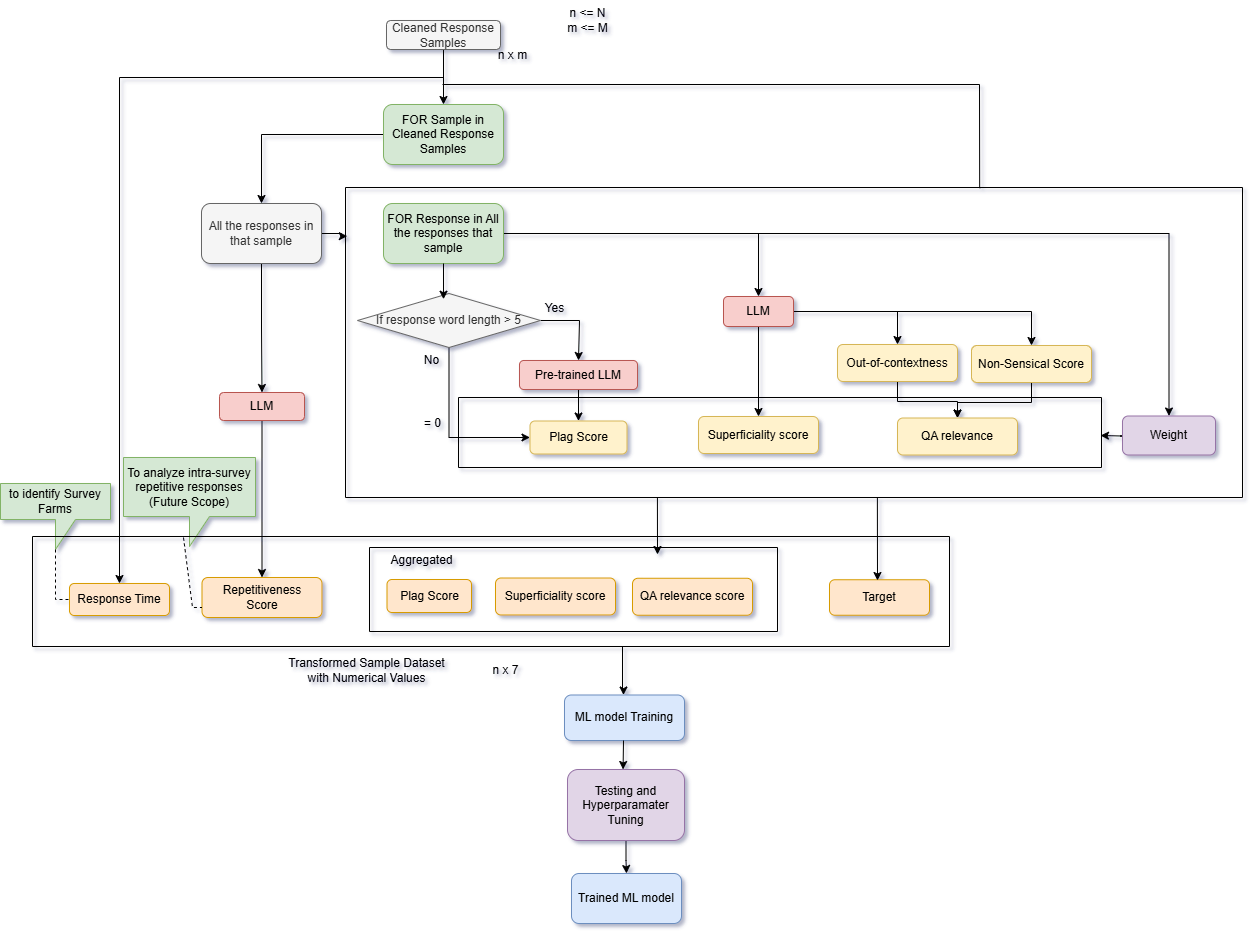

The diagram above was exported from draw.io. Its source (the exported page's mxGraphModel, read from the mxfile embedded in the PNG):
<mxGraphModel dx="2750" dy="658" grid="0" gridSize="10" guides="1" tooltips="1" connect="1" arrows="1" fold="1" page="1" pageScale="1" pageWidth="850" pageHeight="1100" math="0" shadow="1">
  <root>
    <mxCell id="0" />
    <mxCell id="1" parent="0" />
    <mxCell id="08IwL9_xrFE-ZR9S2fCF-43" value="" style="edgeStyle=orthogonalEdgeStyle;rounded=0;orthogonalLoop=1;jettySize=auto;html=1;" parent="1" edge="1">
      <mxGeometry relative="1" as="geometry">
        <mxPoint x="-170" y="488" as="targetPoint" />
        <mxPoint x="-130" y="488" as="sourcePoint" />
      </mxGeometry>
    </mxCell>
    <mxCell id="08IwL9_xrFE-ZR9S2fCF-1" value="" style="edgeStyle=orthogonalEdgeStyle;rounded=0;orthogonalLoop=1;jettySize=auto;html=1;" parent="1" source="08IwL9_xrFE-ZR9S2fCF-3" target="08IwL9_xrFE-ZR9S2fCF-7" edge="1">
      <mxGeometry relative="1" as="geometry" />
    </mxCell>
    <mxCell id="08IwL9_xrFE-ZR9S2fCF-2" style="edgeStyle=orthogonalEdgeStyle;rounded=0;orthogonalLoop=1;jettySize=auto;html=1;entryX=0.5;entryY=0;entryDx=0;entryDy=0;" parent="1" source="08IwL9_xrFE-ZR9S2fCF-3" target="08IwL9_xrFE-ZR9S2fCF-46" edge="1">
      <mxGeometry relative="1" as="geometry">
        <Array as="points">
          <mxPoint x="-827" y="130" />
          <mxPoint x="-1151" y="130" />
        </Array>
      </mxGeometry>
    </mxCell>
    <mxCell id="08IwL9_xrFE-ZR9S2fCF-3" value="Cleaned Response Samples" style="rounded=1;whiteSpace=wrap;html=1;fillColor=#f5f5f5;strokeColor=#666666;fontColor=#333333;" parent="1" vertex="1">
      <mxGeometry x="-884" y="73" width="114" height="29" as="geometry" />
    </mxCell>
    <mxCell id="08IwL9_xrFE-ZR9S2fCF-4" value="n x m" style="text;html=1;align=center;verticalAlign=middle;resizable=0;points=[];autosize=1;strokeColor=none;fillColor=none;" parent="1" vertex="1">
      <mxGeometry x="-783" y="93" width="50" height="30" as="geometry" />
    </mxCell>
    <mxCell id="08IwL9_xrFE-ZR9S2fCF-5" value="n &amp;lt;= N&lt;br&gt;m &amp;lt;= M" style="text;html=1;align=center;verticalAlign=middle;resizable=0;points=[];autosize=1;strokeColor=none;fillColor=none;" parent="1" vertex="1">
      <mxGeometry x="-713" y="53" width="60" height="40" as="geometry" />
    </mxCell>
    <mxCell id="08IwL9_xrFE-ZR9S2fCF-6" style="edgeStyle=orthogonalEdgeStyle;rounded=0;orthogonalLoop=1;jettySize=auto;html=1;entryX=0.5;entryY=0;entryDx=0;entryDy=0;" parent="1" source="08IwL9_xrFE-ZR9S2fCF-7" target="08IwL9_xrFE-ZR9S2fCF-10" edge="1">
      <mxGeometry relative="1" as="geometry" />
    </mxCell>
    <mxCell id="08IwL9_xrFE-ZR9S2fCF-7" value="FOR Sample in Cleaned Response Samples" style="rounded=1;whiteSpace=wrap;html=1;fillColor=#d5e8d4;strokeColor=#82b366;" parent="1" vertex="1">
      <mxGeometry x="-887" y="157" width="120" height="60" as="geometry" />
    </mxCell>
    <mxCell id="08IwL9_xrFE-ZR9S2fCF-8" value="" style="edgeStyle=orthogonalEdgeStyle;rounded=0;orthogonalLoop=1;jettySize=auto;html=1;" parent="1" source="08IwL9_xrFE-ZR9S2fCF-10" target="08IwL9_xrFE-ZR9S2fCF-12" edge="1">
      <mxGeometry relative="1" as="geometry" />
    </mxCell>
    <mxCell id="08IwL9_xrFE-ZR9S2fCF-9" value="" style="edgeStyle=orthogonalEdgeStyle;rounded=0;orthogonalLoop=1;jettySize=auto;html=1;entryX=0.002;entryY=0.157;entryDx=0;entryDy=0;entryPerimeter=0;" parent="1" source="08IwL9_xrFE-ZR9S2fCF-10" target="08IwL9_xrFE-ZR9S2fCF-35" edge="1">
      <mxGeometry relative="1" as="geometry" />
    </mxCell>
    <mxCell id="08IwL9_xrFE-ZR9S2fCF-10" value="All the responses in that sample" style="rounded=1;whiteSpace=wrap;html=1;fillColor=#f5f5f5;strokeColor=#666666;fontColor=#333333;" parent="1" vertex="1">
      <mxGeometry x="-1069" y="256" width="120" height="60" as="geometry" />
    </mxCell>
    <mxCell id="08IwL9_xrFE-ZR9S2fCF-11" value="" style="edgeStyle=orthogonalEdgeStyle;rounded=0;orthogonalLoop=1;jettySize=auto;html=1;" parent="1" source="08IwL9_xrFE-ZR9S2fCF-12" target="08IwL9_xrFE-ZR9S2fCF-14" edge="1">
      <mxGeometry relative="1" as="geometry" />
    </mxCell>
    <mxCell id="08IwL9_xrFE-ZR9S2fCF-12" value="LLM" style="rounded=1;whiteSpace=wrap;html=1;fillColor=#f8cecc;strokeColor=#b85450;" parent="1" vertex="1">
      <mxGeometry x="-1051" y="445" width="85" height="28" as="geometry" />
    </mxCell>
    <mxCell id="08IwL9_xrFE-ZR9S2fCF-13" value="To analyze intra-survey repetitive responses&lt;br&gt;(Future Scope)" style="shape=callout;whiteSpace=wrap;html=1;perimeter=calloutPerimeter;fillColor=#d5e8d4;strokeColor=#82b366;" parent="1" vertex="1">
      <mxGeometry x="-1147" y="510" width="132" height="89" as="geometry" />
    </mxCell>
    <mxCell id="08IwL9_xrFE-ZR9S2fCF-14" value="Repetitiveness&lt;br&gt;Score" style="rounded=1;whiteSpace=wrap;html=1;fillColor=#ffe6cc;strokeColor=#d79b00;" parent="1" vertex="1">
      <mxGeometry x="-1068.5" y="630" width="120" height="40" as="geometry" />
    </mxCell>
    <mxCell id="08IwL9_xrFE-ZR9S2fCF-15" style="edgeStyle=orthogonalEdgeStyle;rounded=0;orthogonalLoop=1;jettySize=auto;html=1;" parent="1" source="08IwL9_xrFE-ZR9S2fCF-17" target="08IwL9_xrFE-ZR9S2fCF-21" edge="1">
      <mxGeometry relative="1" as="geometry" />
    </mxCell>
    <mxCell id="08IwL9_xrFE-ZR9S2fCF-16" style="edgeStyle=orthogonalEdgeStyle;rounded=0;orthogonalLoop=1;jettySize=auto;html=1;" parent="1" source="08IwL9_xrFE-ZR9S2fCF-17" target="08IwL9_xrFE-ZR9S2fCF-36" edge="1">
      <mxGeometry relative="1" as="geometry" />
    </mxCell>
    <mxCell id="08IwL9_xrFE-ZR9S2fCF-17" value="FOR Response in All the responses that sample" style="rounded=1;whiteSpace=wrap;html=1;fillColor=#d5e8d4;strokeColor=#82b366;" parent="1" vertex="1">
      <mxGeometry x="-887" y="256" width="120" height="60" as="geometry" />
    </mxCell>
    <mxCell id="08IwL9_xrFE-ZR9S2fCF-18" value="" style="edgeStyle=orthogonalEdgeStyle;rounded=0;orthogonalLoop=1;jettySize=auto;html=1;" parent="1" source="08IwL9_xrFE-ZR9S2fCF-21" target="08IwL9_xrFE-ZR9S2fCF-32" edge="1">
      <mxGeometry relative="1" as="geometry" />
    </mxCell>
    <mxCell id="08IwL9_xrFE-ZR9S2fCF-19" style="edgeStyle=orthogonalEdgeStyle;rounded=0;orthogonalLoop=1;jettySize=auto;html=1;entryX=0.5;entryY=0;entryDx=0;entryDy=0;" parent="1" source="08IwL9_xrFE-ZR9S2fCF-21" target="08IwL9_xrFE-ZR9S2fCF-34" edge="1">
      <mxGeometry relative="1" as="geometry" />
    </mxCell>
    <mxCell id="08IwL9_xrFE-ZR9S2fCF-20" style="edgeStyle=orthogonalEdgeStyle;rounded=0;orthogonalLoop=1;jettySize=auto;html=1;" parent="1" source="08IwL9_xrFE-ZR9S2fCF-21" target="08IwL9_xrFE-ZR9S2fCF-33" edge="1">
      <mxGeometry relative="1" as="geometry" />
    </mxCell>
    <mxCell id="08IwL9_xrFE-ZR9S2fCF-21" value="LLM" style="rounded=1;whiteSpace=wrap;html=1;fillColor=#f8cecc;strokeColor=#b85450;" parent="1" vertex="1">
      <mxGeometry x="-547" y="349" width="70" height="30" as="geometry" />
    </mxCell>
    <mxCell id="08IwL9_xrFE-ZR9S2fCF-22" value="" style="edgeStyle=orthogonalEdgeStyle;rounded=0;orthogonalLoop=1;jettySize=auto;html=1;" parent="1" source="08IwL9_xrFE-ZR9S2fCF-23" target="08IwL9_xrFE-ZR9S2fCF-28" edge="1">
      <mxGeometry relative="1" as="geometry" />
    </mxCell>
    <mxCell id="08IwL9_xrFE-ZR9S2fCF-23" value="Pre-trained LLM" style="rounded=1;whiteSpace=wrap;html=1;fillColor=#f8cecc;strokeColor=#b85450;" parent="1" vertex="1">
      <mxGeometry x="-751" y="413" width="118" height="29" as="geometry" />
    </mxCell>
    <mxCell id="08IwL9_xrFE-ZR9S2fCF-24" style="edgeStyle=orthogonalEdgeStyle;rounded=0;orthogonalLoop=1;jettySize=auto;html=1;entryX=0;entryY=0.5;entryDx=0;entryDy=0;" parent="1" source="08IwL9_xrFE-ZR9S2fCF-26" target="08IwL9_xrFE-ZR9S2fCF-28" edge="1">
      <mxGeometry relative="1" as="geometry" />
    </mxCell>
    <mxCell id="08IwL9_xrFE-ZR9S2fCF-25" style="edgeStyle=orthogonalEdgeStyle;rounded=0;orthogonalLoop=1;jettySize=auto;html=1;entryX=0.5;entryY=0;entryDx=0;entryDy=0;" parent="1" source="08IwL9_xrFE-ZR9S2fCF-26" target="08IwL9_xrFE-ZR9S2fCF-23" edge="1">
      <mxGeometry relative="1" as="geometry">
        <mxPoint x="-583" y="440" as="targetPoint" />
        <Array as="points">
          <mxPoint x="-691" y="373" />
        </Array>
      </mxGeometry>
    </mxCell>
    <mxCell id="08IwL9_xrFE-ZR9S2fCF-26" value="If response word length &amp;gt; 5" style="rhombus;whiteSpace=wrap;html=1;fillColor=#f5f5f5;strokeColor=#666666;fontColor=#333333;" parent="1" vertex="1">
      <mxGeometry x="-913" y="346" width="183" height="54" as="geometry" />
    </mxCell>
    <mxCell id="08IwL9_xrFE-ZR9S2fCF-27" style="edgeStyle=orthogonalEdgeStyle;rounded=0;orthogonalLoop=1;jettySize=auto;html=1;entryX=0.47;entryY=0.106;entryDx=0;entryDy=0;entryPerimeter=0;" parent="1" source="08IwL9_xrFE-ZR9S2fCF-17" target="08IwL9_xrFE-ZR9S2fCF-26" edge="1">
      <mxGeometry relative="1" as="geometry" />
    </mxCell>
    <mxCell id="08IwL9_xrFE-ZR9S2fCF-28" value="Plag Score" style="rounded=1;whiteSpace=wrap;html=1;fillColor=#fff2cc;strokeColor=#d6b656;" parent="1" vertex="1">
      <mxGeometry x="-740.5" y="473.5" width="97" height="33" as="geometry" />
    </mxCell>
    <mxCell id="08IwL9_xrFE-ZR9S2fCF-29" value="= 0" style="text;html=1;align=center;verticalAlign=middle;resizable=0;points=[];autosize=1;strokeColor=none;fillColor=none;" parent="1" vertex="1">
      <mxGeometry x="-858" y="461" width="40" height="30" as="geometry" />
    </mxCell>
    <mxCell id="08IwL9_xrFE-ZR9S2fCF-30" value="No" style="text;html=1;align=center;verticalAlign=middle;resizable=0;points=[];autosize=1;strokeColor=none;fillColor=none;" parent="1" vertex="1">
      <mxGeometry x="-859" y="398" width="40" height="30" as="geometry" />
    </mxCell>
    <mxCell id="08IwL9_xrFE-ZR9S2fCF-31" value="Yes" style="text;html=1;align=center;verticalAlign=middle;resizable=0;points=[];autosize=1;strokeColor=none;fillColor=none;" parent="1" vertex="1">
      <mxGeometry x="-736" y="346" width="40" height="30" as="geometry" />
    </mxCell>
    <mxCell id="08IwL9_xrFE-ZR9S2fCF-32" value="Superficiality score" style="rounded=1;whiteSpace=wrap;html=1;fillColor=#fff2cc;strokeColor=#d6b656;" parent="1" vertex="1">
      <mxGeometry x="-572" y="469" width="120" height="37" as="geometry" />
    </mxCell>
    <mxCell id="fsKCAwaGS19QbjI4aA6J-5" value="" style="edgeStyle=orthogonalEdgeStyle;rounded=0;orthogonalLoop=1;jettySize=auto;html=1;" parent="1" source="08IwL9_xrFE-ZR9S2fCF-33" target="fsKCAwaGS19QbjI4aA6J-4" edge="1">
      <mxGeometry relative="1" as="geometry" />
    </mxCell>
    <mxCell id="08IwL9_xrFE-ZR9S2fCF-33" value="Out-of-contextness" style="rounded=1;whiteSpace=wrap;html=1;fillColor=#fff2cc;strokeColor=#d6b656;" parent="1" vertex="1">
      <mxGeometry x="-433" y="397" width="120" height="37" as="geometry" />
    </mxCell>
    <mxCell id="fsKCAwaGS19QbjI4aA6J-6" value="" style="edgeStyle=orthogonalEdgeStyle;rounded=0;orthogonalLoop=1;jettySize=auto;html=1;" parent="1" source="08IwL9_xrFE-ZR9S2fCF-34" target="fsKCAwaGS19QbjI4aA6J-4" edge="1">
      <mxGeometry relative="1" as="geometry" />
    </mxCell>
    <mxCell id="08IwL9_xrFE-ZR9S2fCF-34" value="Non-Sensical Score" style="rounded=1;whiteSpace=wrap;html=1;fillColor=#fff2cc;strokeColor=#d6b656;" parent="1" vertex="1">
      <mxGeometry x="-299" y="398" width="120" height="37" as="geometry" />
    </mxCell>
    <mxCell id="08IwL9_xrFE-ZR9S2fCF-35" value="" style="swimlane;startSize=0;" parent="1" vertex="1">
      <mxGeometry x="-925" y="240" width="897" height="310" as="geometry" />
    </mxCell>
    <mxCell id="08IwL9_xrFE-ZR9S2fCF-36" value="Weight" style="rounded=1;whiteSpace=wrap;html=1;fillColor=#e1d5e7;strokeColor=#9673a6;" parent="08IwL9_xrFE-ZR9S2fCF-35" vertex="1">
      <mxGeometry x="777" y="228.5" width="93" height="39" as="geometry" />
    </mxCell>
    <mxCell id="08IwL9_xrFE-ZR9S2fCF-37" value="" style="swimlane;startSize=0;" parent="1" vertex="1">
      <mxGeometry x="-901" y="600" width="408" height="84" as="geometry" />
    </mxCell>
    <mxCell id="08IwL9_xrFE-ZR9S2fCF-40" value="Superficiality score" style="rounded=1;whiteSpace=wrap;html=1;fillColor=#ffe6cc;strokeColor=#d79b00;" parent="08IwL9_xrFE-ZR9S2fCF-37" vertex="1">
      <mxGeometry x="126" y="30.5" width="120" height="37" as="geometry" />
    </mxCell>
    <mxCell id="08IwL9_xrFE-ZR9S2fCF-41" value="QA relevance score" style="rounded=1;whiteSpace=wrap;html=1;fillColor=#ffe6cc;strokeColor=#d79b00;" parent="08IwL9_xrFE-ZR9S2fCF-37" vertex="1">
      <mxGeometry x="263" y="30.75" width="120" height="37" as="geometry" />
    </mxCell>
    <mxCell id="08IwL9_xrFE-ZR9S2fCF-42" value="" style="swimlane;startSize=0;" parent="1" vertex="1">
      <mxGeometry x="-812" y="450" width="643" height="70" as="geometry" />
    </mxCell>
    <mxCell id="fsKCAwaGS19QbjI4aA6J-4" value="QA relevance" style="rounded=1;whiteSpace=wrap;html=1;fillColor=#fff2cc;strokeColor=#d6b656;" parent="08IwL9_xrFE-ZR9S2fCF-42" vertex="1">
      <mxGeometry x="439" y="20.5" width="120" height="37" as="geometry" />
    </mxCell>
    <mxCell id="08IwL9_xrFE-ZR9S2fCF-44" value="" style="endArrow=classic;html=1;rounded=0;exitX=0.331;exitY=1.001;exitDx=0;exitDy=0;exitPerimeter=0;" parent="1" edge="1">
      <mxGeometry width="50" height="50" relative="1" as="geometry">
        <mxPoint x="-613.0929999999998" y="550.31" as="sourcePoint" />
        <mxPoint x="-613" y="607" as="targetPoint" />
      </mxGeometry>
    </mxCell>
    <mxCell id="08IwL9_xrFE-ZR9S2fCF-45" value="Aggregated" style="text;html=1;align=center;verticalAlign=middle;resizable=0;points=[];autosize=1;strokeColor=none;fillColor=none;" parent="1" vertex="1">
      <mxGeometry x="-894" y="598" width="90" height="30" as="geometry" />
    </mxCell>
    <mxCell id="08IwL9_xrFE-ZR9S2fCF-46" value="Response Time" style="rounded=1;whiteSpace=wrap;html=1;fillColor=#ffe6cc;strokeColor=#d79b00;" parent="1" vertex="1">
      <mxGeometry x="-1201" y="636" width="100" height="32" as="geometry" />
    </mxCell>
    <mxCell id="08IwL9_xrFE-ZR9S2fCF-47" value="Target" style="rounded=1;whiteSpace=wrap;html=1;fillColor=#ffe6cc;strokeColor=#d79b00;" parent="1" vertex="1">
      <mxGeometry x="-441" y="632.25" width="100" height="35.5" as="geometry" />
    </mxCell>
    <mxCell id="08IwL9_xrFE-ZR9S2fCF-48" value="to identify Survey Farms" style="shape=callout;whiteSpace=wrap;html=1;perimeter=calloutPerimeter;fillColor=#d5e8d4;strokeColor=#82b366;" parent="1" vertex="1">
      <mxGeometry x="-1270" y="536" width="110" height="66" as="geometry" />
    </mxCell>
    <mxCell id="08IwL9_xrFE-ZR9S2fCF-49" value="" style="endArrow=none;html=1;rounded=0;entryX=0.707;entryY=0.012;entryDx=0;entryDy=0;entryPerimeter=0;" parent="1" edge="1">
      <mxGeometry width="50" height="50" relative="1" as="geometry">
        <mxPoint x="-828" y="137" as="sourcePoint" />
        <mxPoint x="-290.8209999999999" y="240.72000000000003" as="targetPoint" />
        <Array as="points">
          <mxPoint x="-291" y="137" />
        </Array>
      </mxGeometry>
    </mxCell>
    <mxCell id="08IwL9_xrFE-ZR9S2fCF-50" value="" style="endArrow=classic;html=1;rounded=0;exitX=0.71;exitY=0.99;exitDx=0;exitDy=0;exitPerimeter=0;" parent="1" edge="1">
      <mxGeometry width="50" height="50" relative="1" as="geometry">
        <mxPoint x="-393.1300000000001" y="549.9000000000001" as="sourcePoint" />
        <mxPoint x="-393" y="633" as="targetPoint" />
      </mxGeometry>
    </mxCell>
    <mxCell id="08IwL9_xrFE-ZR9S2fCF-51" value="" style="edgeStyle=orthogonalEdgeStyle;rounded=0;orthogonalLoop=1;jettySize=auto;html=1;" parent="1" source="08IwL9_xrFE-ZR9S2fCF-52" target="08IwL9_xrFE-ZR9S2fCF-57" edge="1">
      <mxGeometry relative="1" as="geometry">
        <Array as="points">
          <mxPoint x="-648" y="742" />
          <mxPoint x="-647" y="742" />
        </Array>
      </mxGeometry>
    </mxCell>
    <mxCell id="08IwL9_xrFE-ZR9S2fCF-52" value="" style="swimlane;startSize=0;" parent="1" vertex="1">
      <mxGeometry x="-1238" y="589" width="917" height="110" as="geometry" />
    </mxCell>
    <mxCell id="08IwL9_xrFE-ZR9S2fCF-38" value="Plag Score" style="rounded=1;whiteSpace=wrap;html=1;fillColor=#ffe6cc;strokeColor=#d79b00;" parent="08IwL9_xrFE-ZR9S2fCF-52" vertex="1">
      <mxGeometry x="354.5" y="43" width="84.5" height="33" as="geometry" />
    </mxCell>
    <mxCell id="08IwL9_xrFE-ZR9S2fCF-53" value="Transformed Sample Dataset&lt;br&gt;with Numerical Values" style="text;html=1;align=center;verticalAlign=middle;resizable=0;points=[];autosize=1;strokeColor=none;fillColor=none;" parent="1" vertex="1">
      <mxGeometry x="-994" y="703" width="180" height="40" as="geometry" />
    </mxCell>
    <mxCell id="08IwL9_xrFE-ZR9S2fCF-54" value="n x 7" style="text;html=1;align=center;verticalAlign=middle;resizable=0;points=[];autosize=1;strokeColor=none;fillColor=none;" parent="1" vertex="1">
      <mxGeometry x="-790.5" y="708" width="50" height="30" as="geometry" />
    </mxCell>
    <mxCell id="08IwL9_xrFE-ZR9S2fCF-55" value="" style="endArrow=none;dashed=1;html=1;rounded=0;exitX=0;exitY=0;exitDx=55;exitDy=66;exitPerimeter=0;entryX=0;entryY=0.5;entryDx=0;entryDy=0;" parent="1" source="08IwL9_xrFE-ZR9S2fCF-48" target="08IwL9_xrFE-ZR9S2fCF-46" edge="1">
      <mxGeometry width="50" height="50" relative="1" as="geometry">
        <mxPoint x="-898" y="520" as="sourcePoint" />
        <mxPoint x="-848" y="470" as="targetPoint" />
        <Array as="points">
          <mxPoint x="-1215" y="652" />
        </Array>
      </mxGeometry>
    </mxCell>
    <mxCell id="08IwL9_xrFE-ZR9S2fCF-56" value="" style="endArrow=none;dashed=1;html=1;rounded=0;exitX=0;exitY=0;exitDx=60;exitDy=80;exitPerimeter=0;entryX=0;entryY=0.75;entryDx=0;entryDy=0;" parent="1" source="08IwL9_xrFE-ZR9S2fCF-13" target="08IwL9_xrFE-ZR9S2fCF-14" edge="1">
      <mxGeometry width="50" height="50" relative="1" as="geometry">
        <mxPoint x="-898" y="520" as="sourcePoint" />
        <mxPoint x="-848" y="470" as="targetPoint" />
        <Array as="points">
          <mxPoint x="-1078" y="660" />
        </Array>
      </mxGeometry>
    </mxCell>
    <mxCell id="08IwL9_xrFE-ZR9S2fCF-57" value="ML model Training" style="rounded=1;whiteSpace=wrap;html=1;fillColor=#dae8fc;strokeColor=#6c8ebf;" parent="1" vertex="1">
      <mxGeometry x="-706" y="747.5" width="120" height="45.5" as="geometry" />
    </mxCell>
    <mxCell id="08IwL9_xrFE-ZR9S2fCF-58" style="edgeStyle=orthogonalEdgeStyle;rounded=0;orthogonalLoop=1;jettySize=auto;html=1;exitX=0.5;exitY=1;exitDx=0;exitDy=0;" parent="1" source="08IwL9_xrFE-ZR9S2fCF-57" target="08IwL9_xrFE-ZR9S2fCF-57" edge="1">
      <mxGeometry relative="1" as="geometry" />
    </mxCell>
    <mxCell id="08IwL9_xrFE-ZR9S2fCF-59" value="" style="edgeStyle=orthogonalEdgeStyle;rounded=0;orthogonalLoop=1;jettySize=auto;html=1;" parent="1" edge="1">
      <mxGeometry relative="1" as="geometry">
        <mxPoint x="-647" y="793" as="sourcePoint" />
        <mxPoint x="-647.4285714285711" y="822" as="targetPoint" />
      </mxGeometry>
    </mxCell>
    <mxCell id="08IwL9_xrFE-ZR9S2fCF-60" value="" style="edgeStyle=orthogonalEdgeStyle;rounded=0;orthogonalLoop=1;jettySize=auto;html=1;" parent="1" source="08IwL9_xrFE-ZR9S2fCF-61" target="08IwL9_xrFE-ZR9S2fCF-62" edge="1">
      <mxGeometry relative="1" as="geometry" />
    </mxCell>
    <mxCell id="08IwL9_xrFE-ZR9S2fCF-61" value="Testing and Hyperparamater Tuning" style="rounded=1;whiteSpace=wrap;html=1;fillColor=#e1d5e7;strokeColor=#9673a6;" parent="1" vertex="1">
      <mxGeometry x="-703" y="822" width="117" height="71" as="geometry" />
    </mxCell>
    <mxCell id="08IwL9_xrFE-ZR9S2fCF-62" value="Trained ML model" style="rounded=1;whiteSpace=wrap;html=1;fillColor=#dae8fc;strokeColor=#6c8ebf;" parent="1" vertex="1">
      <mxGeometry x="-699" y="926" width="110" height="50" as="geometry" />
    </mxCell>
  </root>
</mxGraphModel>